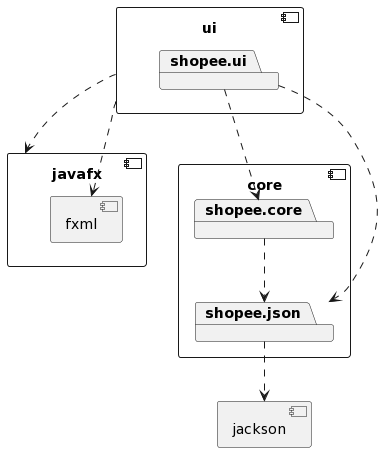

The diagram above was rendered by PlantUML. Its source (embedded in the PNG):
@startuml
' Pakkediagram som viser de ulike pakkene som ligger i de 
' ulike modulene og hvilke pakker som ligger i dem.
' Litt usikker på strukturen, og her må vi endre på 
' mappestrukturen i prosjektet for at dette diagrammet skal
' funke.


component core{
    package shopee.core
    package shopee.json
}

shopee.core ..> shopee.json

component jackson {
}

shopee.json ..> jackson

component ui {
    package shopee.ui
}

component javafx {
    component fxml {

    }
}

ui ..> javafx
ui ..> fxml
shopee.ui ..> shopee.core
shopee.ui ..> shopee.json
@enduml